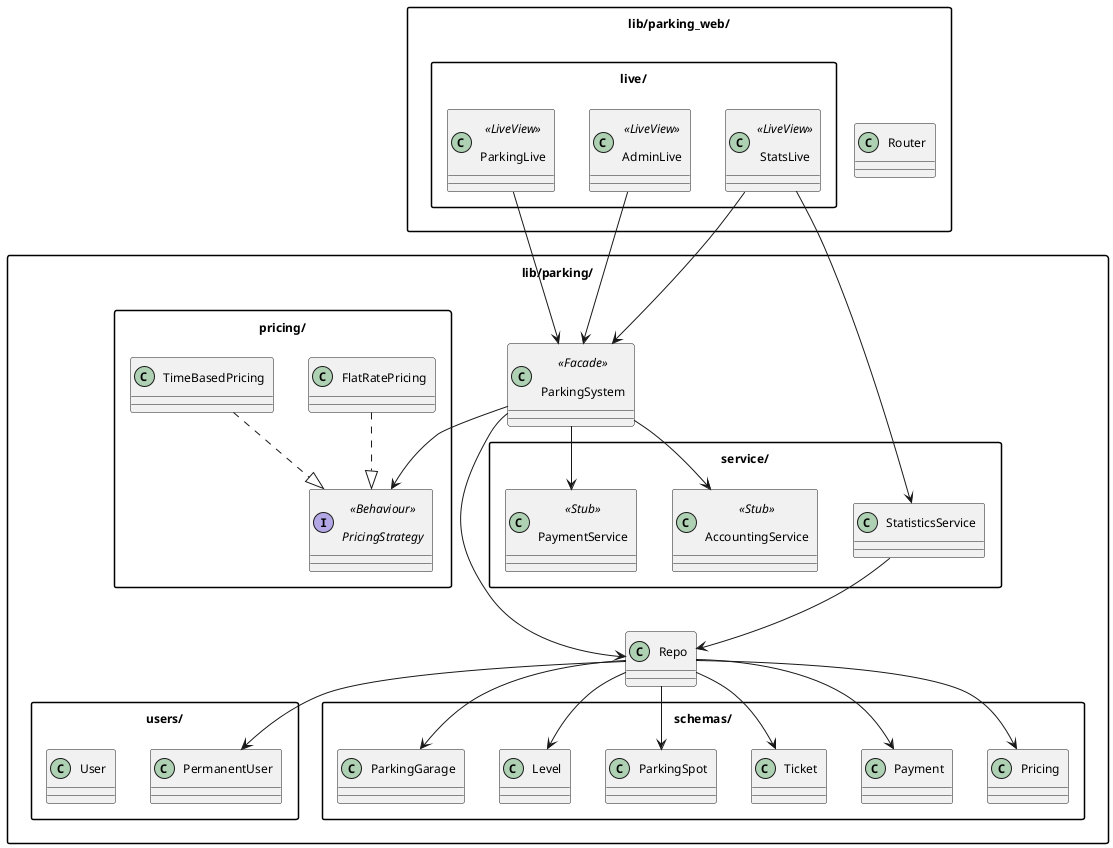

The diagram above was rendered by PlantUML. Its source (embedded in the PNG):
@startuml

skinparam packageStyle rectangle
skinparam defaultFontSize 12
skinparam padding 6

package "lib/parking_web/" {
  package "live/" {
    class ParkingLive <<LiveView>>
    class AdminLive <<LiveView>>
    class StatsLive <<LiveView>>
  }
  class Router
}

package "lib/parking/" {
  class ParkingSystem <<Facade>>

  package "users/" {
    class User
    class PermanentUser
  }

  package "pricing/" {
    interface PricingStrategy <<Behaviour>>
    class TimeBasedPricing
    class FlatRatePricing
  }

  package "service/" {
    class PaymentService <<Stub>>
    class AccountingService <<Stub>>
    class StatisticsService
  }

  package "schemas/" {
    class ParkingGarage
    class Level
    class ParkingSpot
    class Ticket
    class Payment
    class Pricing
  }

  class Repo
}

ParkingLive --> ParkingSystem
AdminLive --> ParkingSystem
StatsLive --> ParkingSystem
StatsLive --> StatisticsService

ParkingSystem --> PaymentService
ParkingSystem --> AccountingService
ParkingSystem --> PricingStrategy
ParkingSystem --> Repo

TimeBasedPricing ..|> PricingStrategy
FlatRatePricing ..|> PricingStrategy

StatisticsService --> Repo

Repo --> ParkingGarage
Repo --> Level
Repo --> ParkingSpot
Repo --> Ticket
Repo --> Payment
Repo --> Pricing
Repo --> PermanentUser

@enduml